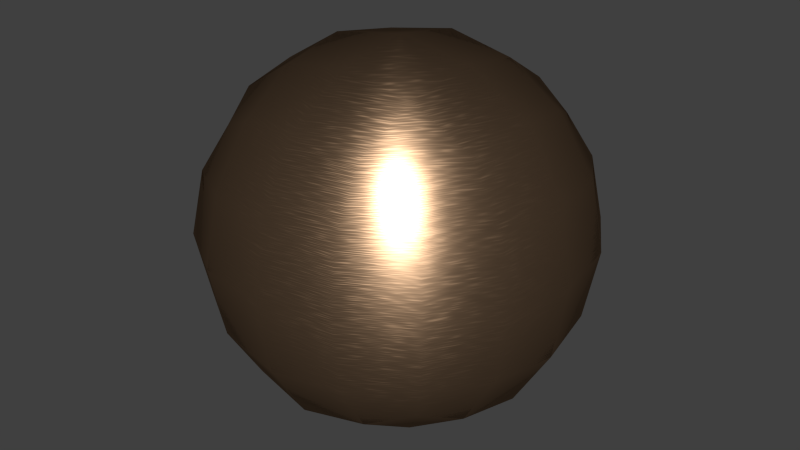 # Source: 96-polished-gold.blend  (saved by Blender 2.78.0; exported with 4.5.12 LTS)
import bpy
from mathutils import Matrix  # noqa: F401  (used for matrix-valued properties, if any)

bpy.ops.wm.read_factory_settings(use_empty=True)
scene = bpy.context.scene
scene.name = 'Scene'

# ---- collections
col_collection_1 = bpy.data.collections.new('Collection 1'); scene.collection.children.link(col_collection_1)

# ---- materials (node trees are filled in below, after node groups)
mat_polished_gold = bpy.data.materials.new('Polished Gold')
mat_polished_gold.alpha_threshold = 0.0
mat_polished_gold.roughness = 0.5

# ---- node groups
ng_polished_gold = bpy.data.node_groups.new('Polished Gold', 'ShaderNodeTree')
_s = ng_polished_gold.interface.new_socket(name='BSDF', in_out='OUTPUT', socket_type='NodeSocketShader')
_s = ng_polished_gold.interface.new_socket(name='Vector', in_out='INPUT', socket_type='NodeSocketVector')
_s = ng_polished_gold.interface.new_socket(name='Gold Color', in_out='INPUT', socket_type='NodeSocketColor')
_s.default_value = (1.0, 0.6348, 0.3801, 1.0)
_s = ng_polished_gold.interface.new_socket(name='Texture Scale', in_out='INPUT', socket_type='NodeSocketFloat')
_s.default_value = 30.0
_s.min_value = -1e+04
_s.max_value = 1e+04
_s = ng_polished_gold.interface.new_socket(name='Roughness', in_out='INPUT', socket_type='NodeSocketFloat')
_s.default_value = 0.3
_s.min_value = -1e+04
_s.max_value = 1e+04
_s = ng_polished_gold.interface.new_socket(name='Anisotropy', in_out='INPUT', socket_type='NodeSocketFloat')
_s.default_value = 0.3
_s.min_value = -1.0
_s.max_value = 1.0
_s = ng_polished_gold.interface.new_socket(name='Rotation', in_out='INPUT', socket_type='NodeSocketFloat')
_s.subtype = 'FACTOR'
_s.min_value = 0.0
_s.max_value = 1.0
_s = ng_polished_gold.interface.new_socket(name='Bump Strength', in_out='INPUT', socket_type='NodeSocketFloat')
_s.subtype = 'FACTOR'
_s.default_value = 0.02
_s.min_value = 0.0
_s.max_value = 1.0
_N = ng_polished_gold.nodes; _L = ng_polished_gold.links
n0 = _N.new('ShaderNodeValToRGB'); n0.name = 'ColorRamp.001'; n0.location = (-96, -87)
n0.color_ramp.interpolation = 'B_SPLINE'
while len(n0.color_ramp.elements) > 1: n0.color_ramp.elements.remove(n0.color_ramp.elements[-1])
n0.color_ramp.elements[0].position = 0.6227; n0.color_ramp.elements[0].color = (0.2981, 0.2981, 0.2981, 1.0)
_e = n0.color_ramp.elements.new(1.0); _e.color = (1.0, 1.0, 1.0, 1.0)
n1 = _N.new('ShaderNodeTexNoise'); n1.name = 'Noise Texture'; n1.location = (-245, -195)
n1.hide = True
n1.inputs[3].default_value = 0.0
n2 = _N.new('ShaderNodeMix'); n2.name = 'Mix'; n2.location = (-395, -126)
n2.hide = True
n2.data_type = 'RGBA'
n2.blend_type = 'MULTIPLY'
n2.inputs[0].default_value = 1.0
n3 = _N.new('ShaderNodeCombineXYZ'); n3.name = 'Combine XYZ'; n3.location = (-522, -231)
n3.hide = True
n4 = _N.new('ShaderNodeBsdfAnisotropic'); n4.name = 'Anisotropic BSDF'; n4.location = (1054, 161)
n4.distribution = 'GGX'
n5 = _N.new('NodeGroupInput'); n5.name = 'Group Input'; n5.location = (-1254, -108)
n6 = _N.new('NodeGroupOutput'); n6.name = 'Group Output'; n6.location = (1254, -108)
n7 = _N.new('ShaderNodeMath'); n7.name = 'Math'; n7.location = (-736, -195)
n7.hide = True
n7.operation = 'MULTIPLY'
n7.inputs[1].default_value = 0.05
n8 = _N.new('ShaderNodeMix'); n8.name = 'Mix.001'; n8.location = (836, 231)
n8.width = 100
n8.data_type = 'RGBA'
n8.blend_type = 'MULTIPLY'
n8.inputs[0].default_value = 0.7
n9 = _N.new('ShaderNodeInvert'); n9.name = 'Invert'; n9.location = (576, 55)
n9.hide = True
n10 = _N.new('ShaderNodeLayerWeight'); n10.name = 'Layer Weight'; n10.location = (376, 169)
n11 = _N.new('ShaderNodeBump'); n11.name = 'Bump'; n11.location = (190, 80)
n11.inputs[1].default_value = 0.1
n11.inputs[2].default_value = 1.0
n12 = _N.new('ShaderNodeMix'); n12.name = 'Mix.002'; n12.location = (749, -63)
n12.width = 100
n12.data_type = 'RGBA'
n12.blend_type = 'MULTIPLY'
n12.inputs[0].default_value = 1.0
n13 = _N.new('ShaderNodeMath'); n13.name = 'Math.001'; n13.location = (628, -83)
n13.hide = True
n13.operation = 'POWER'
n13.inputs[1].default_value = 1.5
n14 = _N.new('ShaderNodeMath'); n14.name = 'Math.003'; n14.location = (946, -136)
n14.operation = 'MULTIPLY'
n15 = _N.new('ShaderNodeMath'); n15.name = 'Math.002'; n15.location = (0, 0)
n15.operation = 'POWER'
_L.new(n5.outputs[0], n2.inputs[6])
_L.new(n3.outputs[0], n2.inputs[7])
_L.new(n7.outputs[0], n3.inputs[0])
_L.new(n7.outputs[0], n3.inputs[1])
_L.new(n2.outputs[2], n1.inputs[0])
_L.new(n1.outputs[0], n0.inputs[0])
_L.new(n11.outputs[0], n4.inputs[4])
_L.new(n8.outputs[2], n4.inputs[0])
_L.new(n10.outputs[1], n9.inputs[1])
_L.new(n9.outputs[0], n8.inputs[7])
_L.new(n0.outputs[0], n11.inputs[3])
_L.new(n11.outputs[0], n10.inputs[1])
_L.new(n4.outputs[0], n6.inputs[0])
_L.new(n5.outputs[1], n8.inputs[6])
_L.new(n5.outputs[2], n7.inputs[0])
_L.new(n5.outputs[2], n3.inputs[2])
_L.new(n5.outputs[3], n14.inputs[1])
_L.new(n5.outputs[4], n4.inputs[2])
_L.new(n5.outputs[5], n4.inputs[3])
_L.new(n5.outputs[6], n11.inputs[0])
_L.new(n9.outputs[0], n13.inputs[0])
_L.new(n13.outputs[0], n12.inputs[7])
_L.new(n0.outputs[0], n12.inputs[6])
_L.new(n12.outputs[2], n14.inputs[0])
_L.new(n14.outputs[0], n15.inputs[0])
_L.new(n15.outputs[0], n4.inputs[1])
n6.is_active_output = True

# ---- material node trees
mat_polished_gold.use_nodes = True; mat_polished_gold.node_tree.nodes.clear()
_N = mat_polished_gold.node_tree.nodes; _L = mat_polished_gold.node_tree.links
n0 = _N.new('ShaderNodeOutputMaterial'); n0.name = 'Material Output'; n0.location = (723, 19)
n1 = _N.new('ShaderNodeTexCoord'); n1.name = 'Texture Coordinate'; n1.location = (-723, -25)
n2 = _N.new('ShaderNodeGroup'); n2.name = 'Group'; n2.location = (-16, 25)
n2.width = 187
n2.node_tree = ng_polished_gold
n2.inputs[1].default_value = (1.0, 0.6348, 0.3801, 1.0)
n2.inputs[2].default_value = 50.0
n2.inputs[3].default_value = 0.4
n2.inputs[4].default_value = 0.3
n2.inputs[5].default_value = 0.0
n2.inputs[6].default_value = 0.02
_L.new(n2.outputs[0], n0.inputs[0])
_L.new(n1.outputs[3], n2.inputs[0])
n0.is_active_output = True

# ---- world
world_world = bpy.data.worlds.new('World'); scene.world = world_world
world_world.color = (0.05088, 0.05088, 0.05088)
world_world.use_sun_shadow = False
world_world.sun_shadow_jitter_overblur = 0.0
world_world.cycles.sampling_method = 'NONE'
world_world.cycles.sample_map_resolution = 256

# ---- meshes
me_test = bpy.data.meshes.new('Test')
me_test.from_pydata([(4.54e-08, 1.118e-07, -0.8785), (0.3507, 3.725e-08, -0.8194), (-2.235e-08, -0.3507, -0.8194), (-0.3507, 1.639e-07, -0.8194), (1.043e-07, 0.3507, -0.8194), (0.3264, 0.3264, -0.7639), (0.3264, -0.3264, -0.7639), (-0.3264, -0.3264, -0.7639), (-0.3264, 0.3264, -0.7639), (-1.136e-07, -1.648e-07, 0.8785), (0.0, 0.3507, 0.8194), (-0.3507, -4.47e-08, 0.8194), (-2.235e-07, -0.3507, 0.8194), (0.3507, -2.682e-07, 0.8194), (0.3264, 0.3264, 0.7639), (-0.3264, 0.3264, 0.7639), (-0.3264, -0.3264, 0.7639), (0.3264, -0.3264, 0.7639), (0.8785, -2.608e-07, 0.0), (0.8194, 0.3507, 0.0), (0.8194, -3.129e-07, 0.3507), (0.8194, -0.3507, 0.0), (0.8194, -1.714e-07, -0.3507), (0.7639, 0.3264, -0.3264), (0.7639, 0.3264, 0.3264), (0.7639, -0.3264, 0.3264), (0.7639, -0.3264, -0.3264), (-2.608e-07, -0.8785, 0.0), (0.3507, -0.8194, 0.0), (-3.055e-07, -0.8194, 0.3507), (-0.3507, -0.8194, 0.0), (-1.937e-07, -0.8194, -0.3507), (0.3264, -0.7639, -0.3264), (0.3264, -0.7639, 0.3264), (-0.3264, -0.7639, 0.3264), (-0.3264, -0.7639, -0.3264), (-0.8785, 1.849e-07, 0.0), (-0.8194, -0.3507, 0.0), (-0.8194, 1.341e-07, 0.3507), (-0.8194, 0.3507, 0.0), (-0.8194, 1.937e-07, -0.3507), (-0.7639, -0.3264, -0.3264), (-0.7639, -0.3264, 0.3264), (-0.7639, 0.3264, 0.3264), (-0.7639, 0.3264, -0.3264), (1.963e-07, 0.8785, 0.0), (0.3507, 0.8194, 0.0), (1.788e-07, 0.8194, -0.3507), (-0.3507, 0.8194, 0.0), (1.714e-07, 0.8194, 0.3507), (0.3264, 0.7639, 0.3264), (0.3264, 0.7639, -0.3264), (-0.3264, 0.7639, -0.3264), (-0.3264, 0.7639, 0.3264), (0.599, 0.3021, -0.599), (0.6432, -6.333e-08, -0.6432), (0.599, -0.3021, -0.599), (0.3021, 0.599, -0.599), (1.462e-07, 0.6432, -0.6432), (-0.3021, 0.599, -0.599), (0.599, 0.599, -0.3021), (0.6432, 0.6432, 0.0), (0.599, 0.599, 0.3021), (0.3021, -0.599, -0.599), (-9.872e-08, -0.6432, -0.6432), (-0.3021, -0.599, -0.599), (0.599, -0.599, -0.3021), (0.6432, -0.6432, 0.0), (0.599, -0.599, 0.3021), (-0.599, -0.3021, -0.599), (-0.6432, 1.9e-07, -0.6432), (-0.599, 0.3021, -0.599), (-0.599, -0.599, -0.3021), (-0.6432, -0.6432, 0.0), (-0.599, -0.599, 0.3021), (-0.599, 0.599, -0.3021), (-0.6432, 0.6432, 0.0), (-0.599, 0.599, 0.3021), (0.599, 0.3021, 0.599), (0.6432, -3.316e-07, 0.6432), (0.599, -0.3021, 0.599), (0.3021, 0.599, 0.599), (1.146e-07, 0.6432, 0.6432), (-0.3021, 0.599, 0.599), (0.3021, -0.599, 0.599), (-2.962e-07, -0.6432, 0.6432), (-0.3021, -0.599, 0.599), (-0.599, -0.3021, 0.599), (-0.6432, 6.333e-08, 0.6432), (-0.599, 0.3021, 0.599), (0.5093, 0.5093, -0.5093), (0.5093, -0.5093, -0.5093), (-0.5093, -0.5093, -0.5093), (-0.5093, 0.5093, -0.5093), (0.5093, 0.5093, 0.5093), (0.5093, -0.5093, 0.5093), (-0.5093, -0.5093, 0.5093), (-0.5093, 0.5093, 0.5093)], [], [(0, 4, 5, 1), (1, 5, 54, 55), (4, 58, 57, 5), (5, 57, 90, 54), (0, 1, 6, 2), (2, 6, 63, 64), (1, 55, 56, 6), (6, 56, 91, 63), (0, 2, 7, 3), (3, 7, 69, 70), (2, 64, 65, 7), (7, 65, 92, 69), (0, 3, 8, 4), (4, 8, 59, 58), (3, 70, 71, 8), (8, 71, 93, 59), (9, 13, 14, 10), (10, 14, 81, 82), (13, 79, 78, 14), (14, 78, 94, 81), (9, 10, 15, 11), (11, 15, 89, 88), (10, 82, 83, 15), (15, 83, 97, 89), (9, 11, 16, 12), (12, 16, 86, 85), (11, 88, 87, 16), (16, 87, 96, 86), (9, 12, 17, 13), (13, 17, 80, 79), (12, 85, 84, 17), (17, 84, 95, 80), (18, 22, 23, 19), (19, 23, 60, 61), (22, 55, 54, 23), (23, 54, 90, 60), (18, 19, 24, 20), (20, 24, 78, 79), (19, 61, 62, 24), (24, 62, 94, 78), (18, 20, 25, 21), (21, 25, 68, 67), (20, 79, 80, 25), (25, 80, 95, 68), (18, 21, 26, 22), (22, 26, 56, 55), (21, 67, 66, 26), (26, 66, 91, 56), (27, 31, 32, 28), (28, 32, 66, 67), (31, 64, 63, 32), (32, 63, 91, 66), (27, 28, 33, 29), (29, 33, 84, 85), (28, 67, 68, 33), (33, 68, 95, 84), (27, 29, 34, 30), (30, 34, 74, 73), (29, 85, 86, 34), (34, 86, 96, 74), (27, 30, 35, 31), (31, 35, 65, 64), (30, 73, 72, 35), (35, 72, 92, 65), (36, 40, 41, 37), (37, 41, 72, 73), (40, 70, 69, 41), (41, 69, 92, 72), (36, 37, 42, 38), (38, 42, 87, 88), (37, 73, 74, 42), (42, 74, 96, 87), (36, 38, 43, 39), (39, 43, 77, 76), (38, 88, 89, 43), (43, 89, 97, 77), (36, 39, 44, 40), (40, 44, 71, 70), (39, 76, 75, 44), (44, 75, 93, 71), (45, 49, 50, 46), (46, 50, 62, 61), (49, 82, 81, 50), (50, 81, 94, 62), (45, 46, 51, 47), (47, 51, 57, 58), (46, 61, 60, 51), (51, 60, 90, 57), (45, 47, 52, 48), (48, 52, 75, 76), (47, 58, 59, 52), (52, 59, 93, 75), (45, 48, 53, 49), (49, 53, 83, 82), (48, 76, 77, 53), (53, 77, 97, 83)])
me_test.polygons.foreach_set('use_smooth', [True] * 96)
me_test.materials.append(mat_polished_gold)
me_test.use_remesh_preserve_volume = False
me_test.use_remesh_preserve_attributes = False
me_test.use_mirror_vertex_groups = False
me_test.update()

# ---- objects
ob_test = bpy.data.objects.new('Test', me_test)

# ---- transforms, parenting, visibility, modifiers, constraints
ob_test.location = (0.0, 0.0, 0.0)
ob_test.lock_rotations_4d = False
ob_test.empty_display_type = 'ARROWS'
ob_test.lineart.crease_threshold = 0.0

# ---- collection membership
col_collection_1.objects.link(ob_test)

# ---- scene / render settings (as saved in the file)
scene.frame_start = 1; scene.frame_end = 250; scene.frame_set(1)
scene.render.engine = 'CYCLES'
scene.render.resolution_percentage = 50
scene.render.dither_intensity = 0.0
scene.cycles.use_denoising = False
scene.cycles.samples = 10
scene.cycles.sampling_pattern = 'TABULATED_SOBOL'
scene.cycles.light_sampling_threshold = 0.0
scene.cycles.use_adaptive_sampling = False
scene.cycles.use_light_tree = False
scene.cycles.blur_glossy = 0.0
scene.cycles.volume_bounces = 1
scene.cycles.pixel_filter_type = 'GAUSSIAN'
scene.cycles.sample_clamp_indirect = 0.0
scene.view_settings.view_transform = 'Standard'
bpy.context.view_layer.update()

# ---- added for rendering (the .blend has no active camera and no usable light): camera, sun
cam_auto = bpy.data.cameras.new('AutoCamera')
cam_auto.lens = 50.0
cam_auto.sensor_width = 36.0
cam_auto.clip_end = 1000.0
ob_auto_camera = bpy.data.objects.new('AutoCamera', cam_auto)
scene.collection.objects.link(ob_auto_camera)
ob_auto_camera.location = (2.81557, -3.37868, 2.25245)
ob_auto_camera.rotation_euler = (1.09748, -7.21219e-08, 0.694738)
scene.camera = ob_auto_camera
light_auto_sun = bpy.data.lights.new('AutoSun', 'SUN')
light_auto_sun.energy = 3.0
light_auto_sun.angle = 0.0523599
ob_auto_sun = bpy.data.objects.new('AutoSun', light_auto_sun)
scene.collection.objects.link(ob_auto_sun)
ob_auto_sun.rotation_euler = (0.872665, 0.174533, 0.523599)
bpy.context.view_layer.update()
